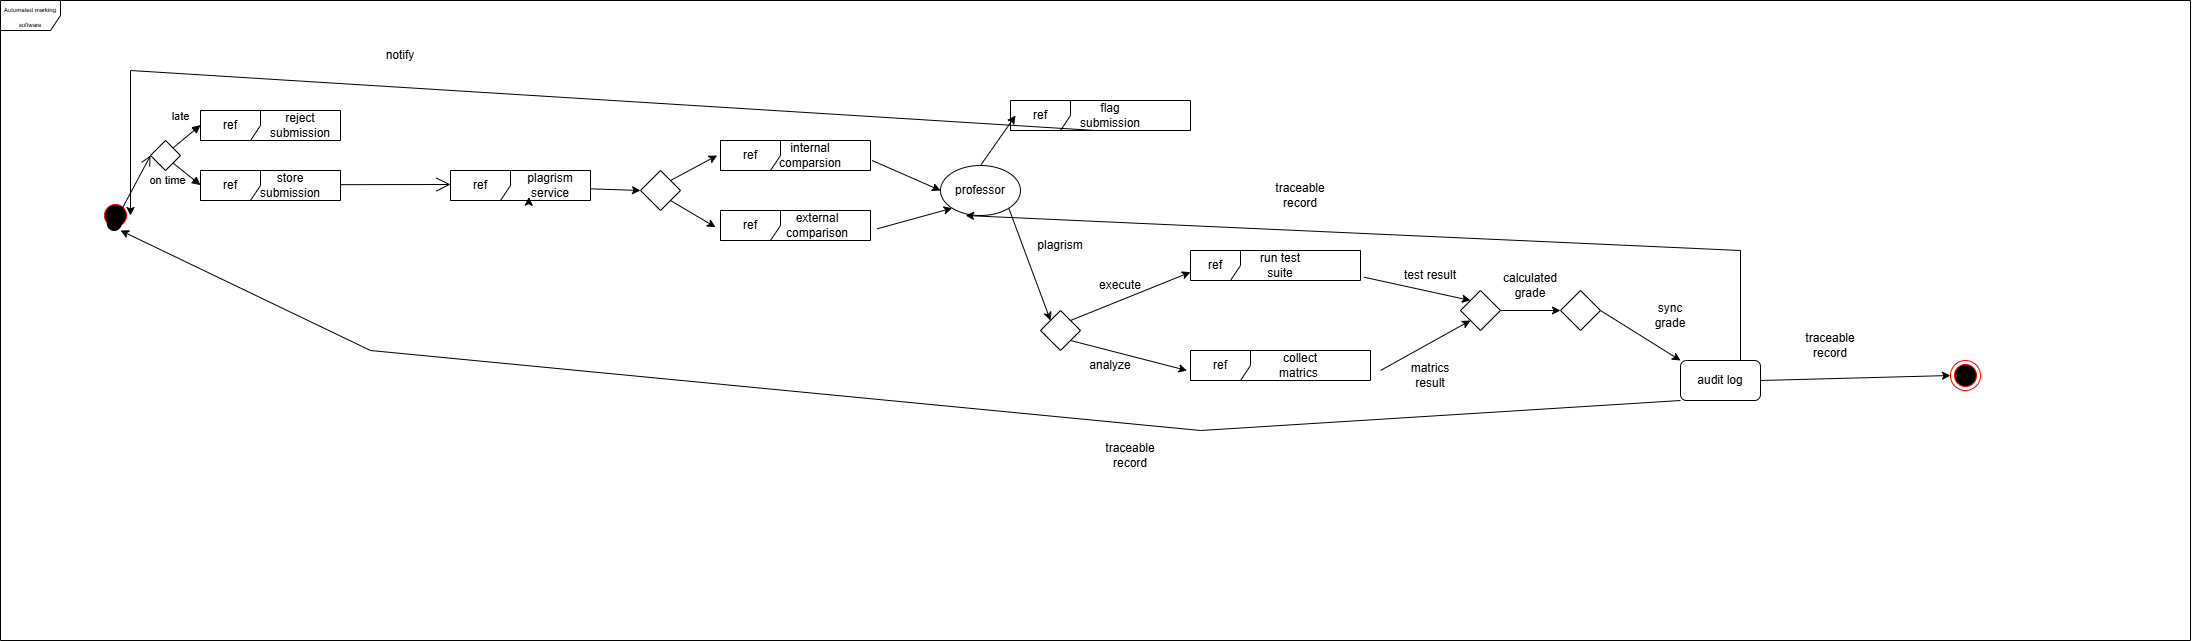

The diagram above was exported from draw.io. Its source (the exported page's mxGraphModel, read from the mxfile embedded in the PNG):
<mxGraphModel dx="1440" dy="780" grid="1" gridSize="10" guides="1" tooltips="1" connect="1" arrows="1" fold="1" page="1" pageScale="1" pageWidth="827" pageHeight="1169" math="0" shadow="0">
  <root>
    <mxCell id="0" />
    <mxCell id="1" parent="0" />
    <mxCell id="LPpFw4eeGYHCo7xt6fAP-305" parent="1" style="shape=umlFrame;whiteSpace=wrap;html=1;pointerEvents=0;" value="&lt;font style=&quot;font-size: 6px;&quot;&gt;Automated marking software&lt;/font&gt;" vertex="1">
      <mxGeometry height="640" width="2190" x="40" y="30" as="geometry" />
    </mxCell>
    <mxCell id="LPpFw4eeGYHCo7xt6fAP-306" parent="1" style="ellipse;html=1;shape=startState;fillColor=#000000;strokeColor=#ff0000;" value="" vertex="1">
      <mxGeometry height="30" width="30" x="140" y="230" as="geometry" />
    </mxCell>
    <mxCell id="LPpFw4eeGYHCo7xt6fAP-308" parent="1" style="rhombus;whiteSpace=wrap;html=1;" value="" vertex="1">
      <mxGeometry height="30" width="30" x="190" y="170" as="geometry" />
    </mxCell>
    <mxCell id="LPpFw4eeGYHCo7xt6fAP-309" parent="1" style="shape=umlFrame;whiteSpace=wrap;html=1;pointerEvents=0;" value="ref" vertex="1">
      <mxGeometry height="30" width="140" x="240" y="140" as="geometry" />
    </mxCell>
    <mxCell id="LPpFw4eeGYHCo7xt6fAP-310" parent="1" style="text;html=1;whiteSpace=wrap;strokeColor=none;fillColor=none;align=center;verticalAlign=middle;rounded=0;" value="reject submission" vertex="1">
      <mxGeometry height="30" width="60" x="310" y="140" as="geometry" />
    </mxCell>
    <mxCell id="LPpFw4eeGYHCo7xt6fAP-311" parent="1" style="shape=umlFrame;whiteSpace=wrap;html=1;pointerEvents=0;" value="ref" vertex="1">
      <mxGeometry height="30" width="140" x="240" y="200" as="geometry" />
    </mxCell>
    <mxCell id="LPpFw4eeGYHCo7xt6fAP-312" parent="1" style="text;html=1;whiteSpace=wrap;strokeColor=none;fillColor=none;align=center;verticalAlign=middle;rounded=0;" value="store submission" vertex="1">
      <mxGeometry height="30" width="60" x="300" y="200" as="geometry" />
    </mxCell>
    <mxCell id="LPpFw4eeGYHCo7xt6fAP-314" edge="1" parent="1" source="LPpFw4eeGYHCo7xt6fAP-308" style="html=1;verticalAlign=bottom;endArrow=block;curved=0;rounded=0;exitX=1;exitY=0;exitDx=0;exitDy=0;" value="late">
      <mxGeometry relative="1" width="80" x="0.1398" y="13" as="geometry">
        <mxPoint as="offset" />
        <mxPoint x="160" y="154.64" as="sourcePoint" />
        <mxPoint x="240" y="154.64" as="targetPoint" />
      </mxGeometry>
    </mxCell>
    <mxCell id="LPpFw4eeGYHCo7xt6fAP-315" edge="1" parent="1" source="LPpFw4eeGYHCo7xt6fAP-308" style="html=1;verticalAlign=bottom;endArrow=block;curved=0;rounded=0;exitX=1;exitY=1;exitDx=0;exitDy=0;" value="on time">
      <mxGeometry relative="1" width="80" x="-0.0649" y="-22" as="geometry">
        <mxPoint x="-5" y="-1" as="offset" />
        <Array as="points" />
        <mxPoint x="160" y="214.64" as="sourcePoint" />
        <mxPoint x="240" y="214.64" as="targetPoint" />
      </mxGeometry>
    </mxCell>
    <mxCell id="LPpFw4eeGYHCo7xt6fAP-317" edge="1" parent="1" style="html=1;verticalAlign=bottom;startArrow=circle;startFill=1;endArrow=open;startSize=6;endSize=8;curved=0;rounded=0;entryX=0;entryY=0.5;entryDx=0;entryDy=0;" target="LPpFw4eeGYHCo7xt6fAP-308" value="">
      <mxGeometry relative="1" width="80" as="geometry">
        <mxPoint x="150" y="260" as="sourcePoint" />
        <mxPoint x="230" y="244.64" as="targetPoint" />
      </mxGeometry>
    </mxCell>
    <mxCell id="LPpFw4eeGYHCo7xt6fAP-318" edge="1" parent="1" style="endArrow=open;endFill=1;endSize=12;html=1;rounded=0;" value="">
      <mxGeometry relative="1" width="160" as="geometry">
        <mxPoint x="380" y="214.17000000000002" as="sourcePoint" />
        <mxPoint x="490" y="214" as="targetPoint" />
      </mxGeometry>
    </mxCell>
    <mxCell id="LPpFw4eeGYHCo7xt6fAP-319" parent="1" style="shape=umlFrame;whiteSpace=wrap;html=1;pointerEvents=0;" value="ref" vertex="1">
      <mxGeometry height="30" width="140" x="490" y="200" as="geometry" />
    </mxCell>
    <mxCell id="LPpFw4eeGYHCo7xt6fAP-320" parent="1" style="text;html=1;whiteSpace=wrap;strokeColor=none;fillColor=none;align=center;verticalAlign=middle;rounded=0;" value="plagrism service" vertex="1">
      <mxGeometry height="30" width="60" x="560" y="200" as="geometry" />
    </mxCell>
    <mxCell id="LPpFw4eeGYHCo7xt6fAP-321" edge="1" parent="1" source="LPpFw4eeGYHCo7xt6fAP-320" style="edgeStyle=orthogonalEdgeStyle;rounded=0;orthogonalLoop=1;jettySize=auto;html=1;exitX=0.25;exitY=1;exitDx=0;exitDy=0;entryX=0.56;entryY=0.889;entryDx=0;entryDy=0;entryPerimeter=0;" target="LPpFw4eeGYHCo7xt6fAP-319">
      <mxGeometry relative="1" as="geometry" />
    </mxCell>
    <mxCell id="LPpFw4eeGYHCo7xt6fAP-322" parent="1" style="rhombus;whiteSpace=wrap;html=1;" value="" vertex="1">
      <mxGeometry height="40" width="40" x="680" y="200" as="geometry" />
    </mxCell>
    <mxCell id="LPpFw4eeGYHCo7xt6fAP-330" parent="1" style="shape=umlFrame;whiteSpace=wrap;html=1;pointerEvents=0;" value="ref" vertex="1">
      <mxGeometry height="30" width="150" x="760" y="170" as="geometry" />
    </mxCell>
    <mxCell id="LPpFw4eeGYHCo7xt6fAP-333" parent="1" style="text;html=1;whiteSpace=wrap;strokeColor=none;fillColor=none;align=center;verticalAlign=middle;rounded=0;" value="internal comparsion" vertex="1">
      <mxGeometry height="30" width="60" x="820" y="170" as="geometry" />
    </mxCell>
    <mxCell id="LPpFw4eeGYHCo7xt6fAP-335" parent="1" style="shape=umlFrame;whiteSpace=wrap;html=1;pointerEvents=0;" value="ref" vertex="1">
      <mxGeometry height="30" width="150" x="760" y="240" as="geometry" />
    </mxCell>
    <mxCell id="LPpFw4eeGYHCo7xt6fAP-336" parent="1" style="text;html=1;whiteSpace=wrap;strokeColor=none;fillColor=none;align=center;verticalAlign=middle;rounded=0;" value="external comparison" vertex="1">
      <mxGeometry height="30" width="60" x="827" y="240" as="geometry" />
    </mxCell>
    <mxCell id="LPpFw4eeGYHCo7xt6fAP-348" edge="1" parent="1" source="LPpFw4eeGYHCo7xt6fAP-319" style="edgeStyle=none;orthogonalLoop=1;jettySize=auto;html=1;rounded=0;exitX=1;exitY=0.611;exitDx=0;exitDy=0;exitPerimeter=0;entryX=0;entryY=0.5;entryDx=0;entryDy=0;" target="LPpFw4eeGYHCo7xt6fAP-322" value="">
      <mxGeometry relative="1" width="100" as="geometry">
        <Array as="points" />
        <mxPoint x="610" y="210" as="sourcePoint" />
        <mxPoint x="670" y="210" as="targetPoint" />
      </mxGeometry>
    </mxCell>
    <mxCell id="LPpFw4eeGYHCo7xt6fAP-349" edge="1" parent="1" source="LPpFw4eeGYHCo7xt6fAP-322" style="edgeStyle=none;orthogonalLoop=1;jettySize=auto;html=1;rounded=0;exitX=1;exitY=0;exitDx=0;exitDy=0;entryX=-0.022;entryY=0.5;entryDx=0;entryDy=0;entryPerimeter=0;" target="LPpFw4eeGYHCo7xt6fAP-330" value="">
      <mxGeometry relative="1" width="100" as="geometry">
        <Array as="points" />
        <mxPoint x="670" y="200" as="sourcePoint" />
        <mxPoint x="770" y="200" as="targetPoint" />
      </mxGeometry>
    </mxCell>
    <mxCell id="LPpFw4eeGYHCo7xt6fAP-350" edge="1" parent="1" source="LPpFw4eeGYHCo7xt6fAP-322" style="edgeStyle=none;orthogonalLoop=1;jettySize=auto;html=1;rounded=0;exitX=1;exitY=1;exitDx=0;exitDy=0;entryX=-0.033;entryY=0.556;entryDx=0;entryDy=0;entryPerimeter=0;" target="LPpFw4eeGYHCo7xt6fAP-335" value="">
      <mxGeometry relative="1" width="100" as="geometry">
        <Array as="points" />
        <mxPoint x="710" y="250" as="sourcePoint" />
        <mxPoint x="810" y="250" as="targetPoint" />
      </mxGeometry>
    </mxCell>
    <mxCell id="LPpFw4eeGYHCo7xt6fAP-351" parent="1" style="ellipse;whiteSpace=wrap;html=1;" value="professor" vertex="1">
      <mxGeometry height="50" width="80" x="980" y="195" as="geometry" />
    </mxCell>
    <mxCell id="LPpFw4eeGYHCo7xt6fAP-353" edge="1" parent="1" source="LPpFw4eeGYHCo7xt6fAP-330" style="edgeStyle=none;orthogonalLoop=1;jettySize=auto;html=1;rounded=0;entryX=0;entryY=0.5;entryDx=0;entryDy=0;exitX=1.011;exitY=0.667;exitDx=0;exitDy=0;exitPerimeter=0;" target="LPpFw4eeGYHCo7xt6fAP-351" value="">
      <mxGeometry relative="1" width="100" as="geometry">
        <Array as="points" />
        <mxPoint x="890" y="190" as="sourcePoint" />
        <mxPoint x="990" y="190" as="targetPoint" />
      </mxGeometry>
    </mxCell>
    <mxCell id="LPpFw4eeGYHCo7xt6fAP-355" edge="1" parent="1" source="LPpFw4eeGYHCo7xt6fAP-335" style="edgeStyle=none;orthogonalLoop=1;jettySize=auto;html=1;rounded=0;entryX=0;entryY=1;entryDx=0;entryDy=0;exitX=1.044;exitY=0.611;exitDx=0;exitDy=0;exitPerimeter=0;" target="LPpFw4eeGYHCo7xt6fAP-351" value="">
      <mxGeometry relative="1" width="100" as="geometry">
        <Array as="points" />
        <mxPoint x="890" y="250" as="sourcePoint" />
        <mxPoint x="990" y="250" as="targetPoint" />
      </mxGeometry>
    </mxCell>
    <mxCell id="LPpFw4eeGYHCo7xt6fAP-356" parent="1" style="rhombus;whiteSpace=wrap;html=1;" value="" vertex="1">
      <mxGeometry height="40" width="40" x="1080" y="340" as="geometry" />
    </mxCell>
    <mxCell id="LPpFw4eeGYHCo7xt6fAP-358" edge="1" parent="1" source="LPpFw4eeGYHCo7xt6fAP-351" style="edgeStyle=none;orthogonalLoop=1;jettySize=auto;html=1;rounded=0;exitX=1;exitY=1;exitDx=0;exitDy=0;entryX=0;entryY=0;entryDx=0;entryDy=0;" target="LPpFw4eeGYHCo7xt6fAP-356" value="">
      <mxGeometry relative="1" width="100" as="geometry">
        <Array as="points" />
        <mxPoint x="1020" y="270" as="sourcePoint" />
        <mxPoint x="1120" y="270" as="targetPoint" />
      </mxGeometry>
    </mxCell>
    <mxCell id="LPpFw4eeGYHCo7xt6fAP-359" parent="1" style="text;html=1;whiteSpace=wrap;strokeColor=none;fillColor=none;align=center;verticalAlign=middle;rounded=0;" value="plagrism" vertex="1">
      <mxGeometry height="30" width="60" x="1070" y="260" as="geometry" />
    </mxCell>
    <mxCell id="LPpFw4eeGYHCo7xt6fAP-360" parent="1" style="shape=umlFrame;whiteSpace=wrap;html=1;pointerEvents=0;width=50;height=30;" value="ref" vertex="1">
      <mxGeometry height="30" width="170" x="1230" y="280" as="geometry" />
    </mxCell>
    <mxCell id="LPpFw4eeGYHCo7xt6fAP-361" parent="1" style="text;html=1;whiteSpace=wrap;strokeColor=none;fillColor=none;align=center;verticalAlign=middle;rounded=0;" value="run test suite" vertex="1">
      <mxGeometry height="30" width="60" x="1290" y="280" as="geometry" />
    </mxCell>
    <mxCell id="LPpFw4eeGYHCo7xt6fAP-362" parent="1" style="shape=umlFrame;whiteSpace=wrap;html=1;pointerEvents=0;" value="ref" vertex="1">
      <mxGeometry height="30" width="180" x="1230" y="380" as="geometry" />
    </mxCell>
    <mxCell id="LPpFw4eeGYHCo7xt6fAP-363" parent="1" style="text;html=1;whiteSpace=wrap;strokeColor=none;fillColor=none;align=center;verticalAlign=middle;rounded=0;" value="collect matrics&amp;nbsp;" vertex="1">
      <mxGeometry height="30" width="60" x="1310" y="380" as="geometry" />
    </mxCell>
    <mxCell id="LPpFw4eeGYHCo7xt6fAP-365" edge="1" parent="1" source="LPpFw4eeGYHCo7xt6fAP-356" style="edgeStyle=none;orthogonalLoop=1;jettySize=auto;html=1;rounded=0;exitX=1;exitY=0;exitDx=0;exitDy=0;entryX=0;entryY=0.722;entryDx=0;entryDy=0;entryPerimeter=0;" target="LPpFw4eeGYHCo7xt6fAP-360" value="">
      <mxGeometry relative="1" width="100" as="geometry">
        <Array as="points" />
        <mxPoint x="1100" y="330" as="sourcePoint" />
        <mxPoint x="1200" y="330" as="targetPoint" />
      </mxGeometry>
    </mxCell>
    <mxCell id="LPpFw4eeGYHCo7xt6fAP-366" edge="1" parent="1" source="LPpFw4eeGYHCo7xt6fAP-356" style="edgeStyle=none;orthogonalLoop=1;jettySize=auto;html=1;rounded=0;exitX=1;exitY=1;exitDx=0;exitDy=0;entryX=-0.019;entryY=0.667;entryDx=0;entryDy=0;entryPerimeter=0;" target="LPpFw4eeGYHCo7xt6fAP-362" value="">
      <mxGeometry relative="1" width="100" as="geometry">
        <Array as="points" />
        <mxPoint x="1070" y="380" as="sourcePoint" />
        <mxPoint x="1170" y="380" as="targetPoint" />
      </mxGeometry>
    </mxCell>
    <mxCell id="LPpFw4eeGYHCo7xt6fAP-367" parent="1" style="text;html=1;whiteSpace=wrap;strokeColor=none;fillColor=none;align=center;verticalAlign=middle;rounded=0;" value="execute" vertex="1">
      <mxGeometry height="30" width="60" x="1130" y="300" as="geometry" />
    </mxCell>
    <mxCell id="LPpFw4eeGYHCo7xt6fAP-368" parent="1" style="text;html=1;whiteSpace=wrap;strokeColor=none;fillColor=none;align=center;verticalAlign=middle;rounded=0;" value="analyze" vertex="1">
      <mxGeometry height="30" width="60" x="1120" y="380" as="geometry" />
    </mxCell>
    <mxCell id="LPpFw4eeGYHCo7xt6fAP-369" parent="1" style="rhombus;whiteSpace=wrap;html=1;" value="" vertex="1">
      <mxGeometry height="40" width="40" x="1500" y="320" as="geometry" />
    </mxCell>
    <mxCell id="LPpFw4eeGYHCo7xt6fAP-372" edge="1" parent="1" source="LPpFw4eeGYHCo7xt6fAP-360" style="edgeStyle=none;orthogonalLoop=1;jettySize=auto;html=1;rounded=0;exitX=1.02;exitY=0.889;exitDx=0;exitDy=0;exitPerimeter=0;" value="">
      <mxGeometry relative="1" width="100" as="geometry">
        <Array as="points" />
        <mxPoint x="1400" y="340" as="sourcePoint" />
        <mxPoint x="1510" y="330" as="targetPoint" />
      </mxGeometry>
    </mxCell>
    <mxCell id="LPpFw4eeGYHCo7xt6fAP-374" edge="1" parent="1" style="edgeStyle=none;orthogonalLoop=1;jettySize=auto;html=1;rounded=0;entryX=0;entryY=1;entryDx=0;entryDy=0;" target="LPpFw4eeGYHCo7xt6fAP-369" value="">
      <mxGeometry relative="1" width="100" as="geometry">
        <Array as="points" />
        <mxPoint x="1420" y="400" as="sourcePoint" />
        <mxPoint x="1500" y="400" as="targetPoint" />
      </mxGeometry>
    </mxCell>
    <mxCell id="LPpFw4eeGYHCo7xt6fAP-375" parent="1" style="text;html=1;whiteSpace=wrap;strokeColor=none;fillColor=none;align=center;verticalAlign=middle;rounded=0;" value="test result" vertex="1">
      <mxGeometry height="30" width="60" x="1440" y="290" as="geometry" />
    </mxCell>
    <mxCell id="LPpFw4eeGYHCo7xt6fAP-376" parent="1" style="text;html=1;whiteSpace=wrap;strokeColor=none;fillColor=none;align=center;verticalAlign=middle;rounded=0;" value="matrics result" vertex="1">
      <mxGeometry height="30" width="60" x="1440" y="390" as="geometry" />
    </mxCell>
    <mxCell id="LPpFw4eeGYHCo7xt6fAP-377" parent="1" style="rhombus;whiteSpace=wrap;html=1;" value="" vertex="1">
      <mxGeometry height="40" width="40" x="1600" y="320" as="geometry" />
    </mxCell>
    <mxCell id="LPpFw4eeGYHCo7xt6fAP-378" edge="1" parent="1" source="LPpFw4eeGYHCo7xt6fAP-369" style="edgeStyle=none;orthogonalLoop=1;jettySize=auto;html=1;rounded=0;exitX=1;exitY=0.5;exitDx=0;exitDy=0;entryX=0;entryY=0.5;entryDx=0;entryDy=0;" target="LPpFw4eeGYHCo7xt6fAP-377" value="">
      <mxGeometry relative="1" width="100" as="geometry">
        <Array as="points" />
        <mxPoint x="1490" y="340" as="sourcePoint" />
        <mxPoint x="1590" y="340" as="targetPoint" />
      </mxGeometry>
    </mxCell>
    <mxCell id="LPpFw4eeGYHCo7xt6fAP-379" parent="1" style="text;html=1;whiteSpace=wrap;strokeColor=none;fillColor=none;align=center;verticalAlign=middle;rounded=0;" value="calculated grade" vertex="1">
      <mxGeometry height="30" width="60" x="1540" y="300" as="geometry" />
    </mxCell>
    <mxCell id="LPpFw4eeGYHCo7xt6fAP-380" parent="1" style="rounded=1;whiteSpace=wrap;html=1;" value="audit log" vertex="1">
      <mxGeometry height="40" width="80" x="1720" y="390" as="geometry" />
    </mxCell>
    <mxCell id="LPpFw4eeGYHCo7xt6fAP-382" edge="1" parent="1" source="LPpFw4eeGYHCo7xt6fAP-377" style="edgeStyle=none;orthogonalLoop=1;jettySize=auto;html=1;rounded=0;exitX=1;exitY=0.5;exitDx=0;exitDy=0;entryX=0;entryY=0;entryDx=0;entryDy=0;" target="LPpFw4eeGYHCo7xt6fAP-380" value="">
      <mxGeometry relative="1" width="100" as="geometry">
        <Array as="points" />
        <mxPoint x="1620" y="350" as="sourcePoint" />
        <mxPoint x="1720" y="350" as="targetPoint" />
      </mxGeometry>
    </mxCell>
    <mxCell id="LPpFw4eeGYHCo7xt6fAP-383" parent="1" style="text;html=1;whiteSpace=wrap;strokeColor=none;fillColor=none;align=center;verticalAlign=middle;rounded=0;" value="sync grade" vertex="1">
      <mxGeometry height="30" width="60" x="1680" y="330" as="geometry" />
    </mxCell>
    <mxCell id="LPpFw4eeGYHCo7xt6fAP-384" parent="1" style="ellipse;html=1;shape=endState;fillColor=#000000;strokeColor=#ff0000;" value="" vertex="1">
      <mxGeometry height="30" width="30" x="1990" y="390" as="geometry" />
    </mxCell>
    <mxCell id="LPpFw4eeGYHCo7xt6fAP-385" edge="1" parent="1" source="LPpFw4eeGYHCo7xt6fAP-380" style="edgeStyle=none;orthogonalLoop=1;jettySize=auto;html=1;rounded=0;entryX=0;entryY=0.5;entryDx=0;entryDy=0;exitX=1;exitY=0.5;exitDx=0;exitDy=0;" target="LPpFw4eeGYHCo7xt6fAP-384" value="">
      <mxGeometry relative="1" width="100" as="geometry">
        <Array as="points" />
        <mxPoint x="1810" y="420" as="sourcePoint" />
        <mxPoint x="1910" y="420" as="targetPoint" />
      </mxGeometry>
    </mxCell>
    <mxCell id="LPpFw4eeGYHCo7xt6fAP-386" parent="1" style="text;html=1;whiteSpace=wrap;strokeColor=none;fillColor=none;align=center;verticalAlign=middle;rounded=0;" value="traceable record" vertex="1">
      <mxGeometry height="30" width="60" x="1840" y="360" as="geometry" />
    </mxCell>
    <mxCell id="LPpFw4eeGYHCo7xt6fAP-387" edge="1" parent="1" style="edgeStyle=none;orthogonalLoop=1;jettySize=auto;html=1;rounded=0;entryX=0.667;entryY=1;entryDx=0;entryDy=0;entryPerimeter=0;" target="LPpFw4eeGYHCo7xt6fAP-306" value="">
      <mxGeometry relative="1" width="100" as="geometry">
        <Array as="points">
          <mxPoint x="1240" y="460" />
          <mxPoint x="410" y="380" />
        </Array>
        <mxPoint x="1720" y="430" as="sourcePoint" />
        <mxPoint x="1000" y="650" as="targetPoint" />
      </mxGeometry>
    </mxCell>
    <mxCell id="LPpFw4eeGYHCo7xt6fAP-388" parent="1" style="text;html=1;whiteSpace=wrap;strokeColor=none;fillColor=none;align=center;verticalAlign=middle;rounded=0;" value="traceable record" vertex="1">
      <mxGeometry height="30" width="60" x="1140" y="470" as="geometry" />
    </mxCell>
    <mxCell id="LPpFw4eeGYHCo7xt6fAP-389" edge="1" parent="1" source="LPpFw4eeGYHCo7xt6fAP-380" style="edgeStyle=none;orthogonalLoop=1;jettySize=auto;html=1;rounded=0;entryX=0.313;entryY=1;entryDx=0;entryDy=0;entryPerimeter=0;exitX=0.75;exitY=0;exitDx=0;exitDy=0;" target="LPpFw4eeGYHCo7xt6fAP-351" value="">
      <mxGeometry relative="1" width="100" as="geometry">
        <Array as="points">
          <mxPoint x="1780" y="280" />
        </Array>
        <mxPoint x="1620" y="490" as="sourcePoint" />
        <mxPoint x="1720" y="490" as="targetPoint" />
      </mxGeometry>
    </mxCell>
    <mxCell id="LPpFw4eeGYHCo7xt6fAP-390" parent="1" style="text;html=1;whiteSpace=wrap;strokeColor=none;fillColor=none;align=center;verticalAlign=middle;rounded=0;" value="traceable record" vertex="1">
      <mxGeometry height="30" width="60" x="1310" y="210" as="geometry" />
    </mxCell>
    <mxCell id="LPpFw4eeGYHCo7xt6fAP-391" parent="1" style="shape=umlFrame;whiteSpace=wrap;html=1;pointerEvents=0;" value="ref" vertex="1">
      <mxGeometry height="30" width="180" x="1050" y="130" as="geometry" />
    </mxCell>
    <mxCell id="LPpFw4eeGYHCo7xt6fAP-392" parent="1" style="text;html=1;whiteSpace=wrap;strokeColor=none;fillColor=none;align=center;verticalAlign=middle;rounded=0;" value="flag submission" vertex="1">
      <mxGeometry height="30" width="60" x="1120" y="130" as="geometry" />
    </mxCell>
    <mxCell id="LPpFw4eeGYHCo7xt6fAP-395" edge="1" parent="1" source="LPpFw4eeGYHCo7xt6fAP-351" style="edgeStyle=none;orthogonalLoop=1;jettySize=auto;html=1;rounded=0;exitX=0.5;exitY=0;exitDx=0;exitDy=0;entryX=0.028;entryY=0.5;entryDx=0;entryDy=0;entryPerimeter=0;" target="LPpFw4eeGYHCo7xt6fAP-391" value="">
      <mxGeometry relative="1" width="100" as="geometry">
        <Array as="points" />
        <mxPoint x="960" y="150" as="sourcePoint" />
        <mxPoint x="1060" y="150" as="targetPoint" />
      </mxGeometry>
    </mxCell>
    <mxCell id="LPpFw4eeGYHCo7xt6fAP-396" edge="1" parent="1" source="LPpFw4eeGYHCo7xt6fAP-392" style="edgeStyle=none;orthogonalLoop=1;jettySize=auto;html=1;rounded=0;exitX=0.25;exitY=1;exitDx=0;exitDy=0;entryX=1;entryY=0.5;entryDx=0;entryDy=0;" target="LPpFw4eeGYHCo7xt6fAP-306" value="">
      <mxGeometry relative="1" width="100" as="geometry">
        <Array as="points">
          <mxPoint x="170" y="100" />
        </Array>
        <mxPoint x="920" y="370" as="sourcePoint" />
        <mxPoint x="1020" y="370" as="targetPoint" />
      </mxGeometry>
    </mxCell>
    <mxCell id="LPpFw4eeGYHCo7xt6fAP-397" parent="1" style="text;html=1;whiteSpace=wrap;strokeColor=none;fillColor=none;align=center;verticalAlign=middle;rounded=0;" value="notify" vertex="1">
      <mxGeometry height="30" width="60" x="410" y="70" as="geometry" />
    </mxCell>
  </root>
</mxGraphModel>